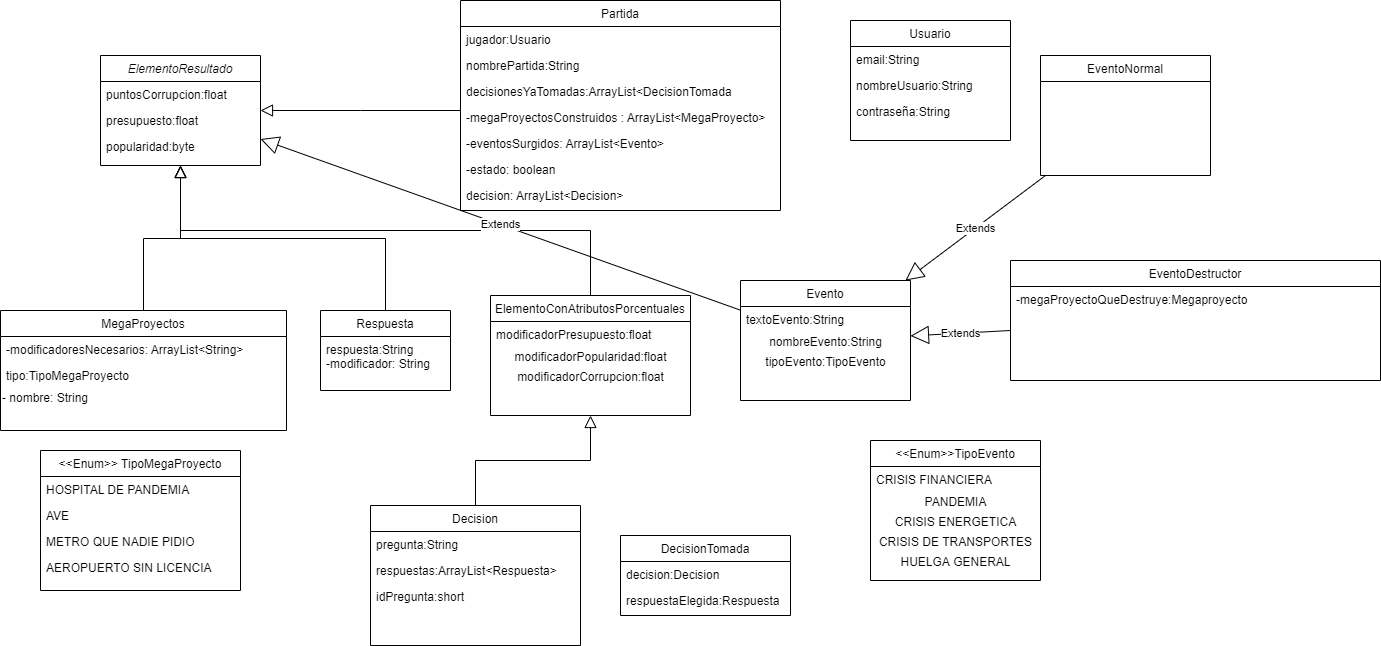

The diagram above was exported from draw.io. Its source (the exported page's mxGraphModel, read from the mxfile embedded in the PNG):
<mxGraphModel dx="782" dy="436" grid="1" gridSize="10" guides="1" tooltips="1" connect="1" arrows="1" fold="1" page="1" pageScale="1" pageWidth="827" pageHeight="1169" math="0" shadow="0">
  <root>
    <mxCell id="WIyWlLk6GJQsqaUBKTNV-0" />
    <mxCell id="WIyWlLk6GJQsqaUBKTNV-1" parent="WIyWlLk6GJQsqaUBKTNV-0" />
    <mxCell id="zkfFHV4jXpPFQw0GAbJ--0" value="ElementoResultado" style="swimlane;fontStyle=2;align=center;verticalAlign=top;childLayout=stackLayout;horizontal=1;startSize=26;horizontalStack=0;resizeParent=1;resizeLast=0;collapsible=1;marginBottom=0;rounded=0;shadow=0;strokeWidth=1;" parent="WIyWlLk6GJQsqaUBKTNV-1" vertex="1">
      <mxGeometry x="170" y="65" width="160" height="110" as="geometry">
        <mxRectangle x="230" y="140" width="160" height="26" as="alternateBounds" />
      </mxGeometry>
    </mxCell>
    <mxCell id="zkfFHV4jXpPFQw0GAbJ--1" value="puntosCorrupcion:float" style="text;align=left;verticalAlign=top;spacingLeft=4;spacingRight=4;overflow=hidden;rotatable=0;points=[[0,0.5],[1,0.5]];portConstraint=eastwest;" parent="zkfFHV4jXpPFQw0GAbJ--0" vertex="1">
      <mxGeometry y="26" width="160" height="26" as="geometry" />
    </mxCell>
    <mxCell id="zkfFHV4jXpPFQw0GAbJ--2" value="presupuesto:float" style="text;align=left;verticalAlign=top;spacingLeft=4;spacingRight=4;overflow=hidden;rotatable=0;points=[[0,0.5],[1,0.5]];portConstraint=eastwest;rounded=0;shadow=0;html=0;" parent="zkfFHV4jXpPFQw0GAbJ--0" vertex="1">
      <mxGeometry y="52" width="160" height="26" as="geometry" />
    </mxCell>
    <mxCell id="zkfFHV4jXpPFQw0GAbJ--3" value="popularidad:byte" style="text;align=left;verticalAlign=top;spacingLeft=4;spacingRight=4;overflow=hidden;rotatable=0;points=[[0,0.5],[1,0.5]];portConstraint=eastwest;rounded=0;shadow=0;html=0;" parent="zkfFHV4jXpPFQw0GAbJ--0" vertex="1">
      <mxGeometry y="78" width="160" height="26" as="geometry" />
    </mxCell>
    <mxCell id="zkfFHV4jXpPFQw0GAbJ--6" value="MegaProyectos" style="swimlane;fontStyle=0;align=center;verticalAlign=top;childLayout=stackLayout;horizontal=1;startSize=26;horizontalStack=0;resizeParent=1;resizeLast=0;collapsible=1;marginBottom=0;rounded=0;shadow=0;strokeWidth=1;" parent="WIyWlLk6GJQsqaUBKTNV-1" vertex="1">
      <mxGeometry x="70" y="320" width="286" height="120" as="geometry">
        <mxRectangle x="130" y="380" width="160" height="26" as="alternateBounds" />
      </mxGeometry>
    </mxCell>
    <mxCell id="zkfFHV4jXpPFQw0GAbJ--7" value="-modificadoresNecesarios: ArrayList&lt;String&gt;&#10;" style="text;align=left;verticalAlign=top;spacingLeft=4;spacingRight=4;overflow=hidden;rotatable=0;points=[[0,0.5],[1,0.5]];portConstraint=eastwest;" parent="zkfFHV4jXpPFQw0GAbJ--6" vertex="1">
      <mxGeometry y="26" width="286" height="26" as="geometry" />
    </mxCell>
    <mxCell id="zkfFHV4jXpPFQw0GAbJ--8" value="tipo:TipoMegaProyecto&#10;" style="text;align=left;verticalAlign=top;spacingLeft=4;spacingRight=4;overflow=hidden;rotatable=0;points=[[0,0.5],[1,0.5]];portConstraint=eastwest;rounded=0;shadow=0;html=0;" parent="zkfFHV4jXpPFQw0GAbJ--6" vertex="1">
      <mxGeometry y="52" width="286" height="26" as="geometry" />
    </mxCell>
    <mxCell id="fjChF4XpEpBfNww4u--M-1" value="&lt;span style=&quot;&quot;&gt;- nombre: String&lt;/span&gt;" style="text;html=1;align=left;verticalAlign=middle;resizable=0;points=[];autosize=1;strokeColor=none;fillColor=none;" parent="zkfFHV4jXpPFQw0GAbJ--6" vertex="1">
      <mxGeometry y="78" width="286" height="20" as="geometry" />
    </mxCell>
    <mxCell id="zkfFHV4jXpPFQw0GAbJ--12" value="" style="endArrow=block;endSize=10;endFill=0;shadow=0;strokeWidth=1;rounded=0;edgeStyle=elbowEdgeStyle;elbow=vertical;" parent="WIyWlLk6GJQsqaUBKTNV-1" source="zkfFHV4jXpPFQw0GAbJ--6" target="zkfFHV4jXpPFQw0GAbJ--0" edge="1">
      <mxGeometry width="160" relative="1" as="geometry">
        <mxPoint x="200" y="203" as="sourcePoint" />
        <mxPoint x="200" y="203" as="targetPoint" />
      </mxGeometry>
    </mxCell>
    <mxCell id="zkfFHV4jXpPFQw0GAbJ--13" value="Respuesta" style="swimlane;fontStyle=0;align=center;verticalAlign=top;childLayout=stackLayout;horizontal=1;startSize=26;horizontalStack=0;resizeParent=1;resizeLast=0;collapsible=1;marginBottom=0;rounded=0;shadow=0;strokeWidth=1;" parent="WIyWlLk6GJQsqaUBKTNV-1" vertex="1">
      <mxGeometry x="390" y="320" width="130" height="80" as="geometry">
        <mxRectangle x="340" y="380" width="170" height="26" as="alternateBounds" />
      </mxGeometry>
    </mxCell>
    <mxCell id="zkfFHV4jXpPFQw0GAbJ--14" value="respuesta:String&#10;-modificador: String&#10;" style="text;align=left;verticalAlign=top;spacingLeft=4;spacingRight=4;overflow=hidden;rotatable=0;points=[[0,0.5],[1,0.5]];portConstraint=eastwest;" parent="zkfFHV4jXpPFQw0GAbJ--13" vertex="1">
      <mxGeometry y="26" width="130" height="54" as="geometry" />
    </mxCell>
    <mxCell id="zkfFHV4jXpPFQw0GAbJ--16" value="" style="endArrow=block;endSize=10;endFill=0;shadow=0;strokeWidth=1;rounded=0;edgeStyle=elbowEdgeStyle;elbow=vertical;" parent="WIyWlLk6GJQsqaUBKTNV-1" source="zkfFHV4jXpPFQw0GAbJ--13" target="zkfFHV4jXpPFQw0GAbJ--0" edge="1">
      <mxGeometry width="160" relative="1" as="geometry">
        <mxPoint x="210" y="373" as="sourcePoint" />
        <mxPoint x="310" y="271" as="targetPoint" />
      </mxGeometry>
    </mxCell>
    <mxCell id="zkfFHV4jXpPFQw0GAbJ--17" value="Partida" style="swimlane;fontStyle=0;align=center;verticalAlign=top;childLayout=stackLayout;horizontal=1;startSize=26;horizontalStack=0;resizeParent=1;resizeLast=0;collapsible=1;marginBottom=0;rounded=0;shadow=0;strokeWidth=1;" parent="WIyWlLk6GJQsqaUBKTNV-1" vertex="1">
      <mxGeometry x="530" y="10" width="320" height="210" as="geometry">
        <mxRectangle x="550" y="140" width="160" height="26" as="alternateBounds" />
      </mxGeometry>
    </mxCell>
    <mxCell id="zkfFHV4jXpPFQw0GAbJ--18" value="jugador:Usuario" style="text;align=left;verticalAlign=top;spacingLeft=4;spacingRight=4;overflow=hidden;rotatable=0;points=[[0,0.5],[1,0.5]];portConstraint=eastwest;" parent="zkfFHV4jXpPFQw0GAbJ--17" vertex="1">
      <mxGeometry y="26" width="320" height="26" as="geometry" />
    </mxCell>
    <mxCell id="zkfFHV4jXpPFQw0GAbJ--19" value="nombrePartida:String" style="text;align=left;verticalAlign=top;spacingLeft=4;spacingRight=4;overflow=hidden;rotatable=0;points=[[0,0.5],[1,0.5]];portConstraint=eastwest;rounded=0;shadow=0;html=0;" parent="zkfFHV4jXpPFQw0GAbJ--17" vertex="1">
      <mxGeometry y="52" width="320" height="26" as="geometry" />
    </mxCell>
    <mxCell id="zkfFHV4jXpPFQw0GAbJ--20" value="decisionesYaTomadas:ArrayList&lt;DecisionTomada&#10;" style="text;align=left;verticalAlign=top;spacingLeft=4;spacingRight=4;overflow=hidden;rotatable=0;points=[[0,0.5],[1,0.5]];portConstraint=eastwest;rounded=0;shadow=0;html=0;" parent="zkfFHV4jXpPFQw0GAbJ--17" vertex="1">
      <mxGeometry y="78" width="320" height="26" as="geometry" />
    </mxCell>
    <mxCell id="zkfFHV4jXpPFQw0GAbJ--21" value="-megaProyectosConstruidos : ArrayList&lt;MegaProyecto&gt;&#10;" style="text;align=left;verticalAlign=top;spacingLeft=4;spacingRight=4;overflow=hidden;rotatable=0;points=[[0,0.5],[1,0.5]];portConstraint=eastwest;rounded=0;shadow=0;html=0;" parent="zkfFHV4jXpPFQw0GAbJ--17" vertex="1">
      <mxGeometry y="104" width="320" height="26" as="geometry" />
    </mxCell>
    <mxCell id="Lp0abYwUT2-lUIFZ4xBq-2" value="-eventosSurgidos: ArrayList&lt;Evento&gt;" style="text;align=left;verticalAlign=top;spacingLeft=4;spacingRight=4;overflow=hidden;rotatable=0;points=[[0,0.5],[1,0.5]];portConstraint=eastwest;rounded=0;shadow=0;html=0;" vertex="1" parent="zkfFHV4jXpPFQw0GAbJ--17">
      <mxGeometry y="130" width="320" height="26" as="geometry" />
    </mxCell>
    <mxCell id="Lp0abYwUT2-lUIFZ4xBq-3" value="-estado: boolean" style="text;align=left;verticalAlign=top;spacingLeft=4;spacingRight=4;overflow=hidden;rotatable=0;points=[[0,0.5],[1,0.5]];portConstraint=eastwest;rounded=0;shadow=0;html=0;" vertex="1" parent="zkfFHV4jXpPFQw0GAbJ--17">
      <mxGeometry y="156" width="320" height="26" as="geometry" />
    </mxCell>
    <mxCell id="Lp0abYwUT2-lUIFZ4xBq-4" value="decision: ArrayList&lt;Decision&gt;" style="text;align=left;verticalAlign=top;spacingLeft=4;spacingRight=4;overflow=hidden;rotatable=0;points=[[0,0.5],[1,0.5]];portConstraint=eastwest;rounded=0;shadow=0;html=0;" vertex="1" parent="zkfFHV4jXpPFQw0GAbJ--17">
      <mxGeometry y="182" width="320" height="26" as="geometry" />
    </mxCell>
    <mxCell id="n6r2A83Qdt-eGht0MiSk-0" value="" style="endArrow=block;endSize=10;endFill=0;shadow=0;strokeWidth=1;rounded=0;edgeStyle=elbowEdgeStyle;elbow=vertical;" parent="WIyWlLk6GJQsqaUBKTNV-1" source="zkfFHV4jXpPFQw0GAbJ--17" target="zkfFHV4jXpPFQw0GAbJ--0" edge="1">
      <mxGeometry width="160" relative="1" as="geometry">
        <mxPoint x="420" y="370" as="sourcePoint" />
        <mxPoint x="250" y="200" as="targetPoint" />
      </mxGeometry>
    </mxCell>
    <mxCell id="n6r2A83Qdt-eGht0MiSk-1" value="Usuario" style="swimlane;fontStyle=0;align=center;verticalAlign=top;childLayout=stackLayout;horizontal=1;startSize=26;horizontalStack=0;resizeParent=1;resizeLast=0;collapsible=1;marginBottom=0;rounded=0;shadow=0;strokeWidth=1;" parent="WIyWlLk6GJQsqaUBKTNV-1" vertex="1">
      <mxGeometry x="920" y="30" width="160" height="120" as="geometry">
        <mxRectangle x="550" y="140" width="160" height="26" as="alternateBounds" />
      </mxGeometry>
    </mxCell>
    <mxCell id="n6r2A83Qdt-eGht0MiSk-2" value="email:String" style="text;align=left;verticalAlign=top;spacingLeft=4;spacingRight=4;overflow=hidden;rotatable=0;points=[[0,0.5],[1,0.5]];portConstraint=eastwest;" parent="n6r2A83Qdt-eGht0MiSk-1" vertex="1">
      <mxGeometry y="26" width="160" height="26" as="geometry" />
    </mxCell>
    <mxCell id="n6r2A83Qdt-eGht0MiSk-3" value="nombreUsuario:String" style="text;align=left;verticalAlign=top;spacingLeft=4;spacingRight=4;overflow=hidden;rotatable=0;points=[[0,0.5],[1,0.5]];portConstraint=eastwest;rounded=0;shadow=0;html=0;" parent="n6r2A83Qdt-eGht0MiSk-1" vertex="1">
      <mxGeometry y="52" width="160" height="26" as="geometry" />
    </mxCell>
    <mxCell id="n6r2A83Qdt-eGht0MiSk-4" value="contraseña:String" style="text;align=left;verticalAlign=top;spacingLeft=4;spacingRight=4;overflow=hidden;rotatable=0;points=[[0,0.5],[1,0.5]];portConstraint=eastwest;rounded=0;shadow=0;html=0;" parent="n6r2A83Qdt-eGht0MiSk-1" vertex="1">
      <mxGeometry y="78" width="160" height="26" as="geometry" />
    </mxCell>
    <mxCell id="n6r2A83Qdt-eGht0MiSk-6" value="ElementoConAtributosPorcentuales&#10;" style="swimlane;fontStyle=0;align=center;verticalAlign=top;childLayout=stackLayout;horizontal=1;startSize=26;horizontalStack=0;resizeParent=1;resizeLast=0;collapsible=1;marginBottom=0;rounded=0;shadow=0;strokeWidth=1;" parent="WIyWlLk6GJQsqaUBKTNV-1" vertex="1">
      <mxGeometry x="560" y="305" width="200" height="120" as="geometry">
        <mxRectangle x="340" y="380" width="170" height="26" as="alternateBounds" />
      </mxGeometry>
    </mxCell>
    <mxCell id="n6r2A83Qdt-eGht0MiSk-7" value="modificadorPresupuesto:float" style="text;align=left;verticalAlign=top;spacingLeft=4;spacingRight=4;overflow=hidden;rotatable=0;points=[[0,0.5],[1,0.5]];portConstraint=eastwest;" parent="n6r2A83Qdt-eGht0MiSk-6" vertex="1">
      <mxGeometry y="26" width="200" height="26" as="geometry" />
    </mxCell>
    <mxCell id="n6r2A83Qdt-eGht0MiSk-8" value="modificadorPopularidad:float" style="text;html=1;align=center;verticalAlign=middle;resizable=0;points=[];autosize=1;strokeColor=none;fillColor=none;" parent="n6r2A83Qdt-eGht0MiSk-6" vertex="1">
      <mxGeometry y="52" width="200" height="20" as="geometry" />
    </mxCell>
    <mxCell id="n6r2A83Qdt-eGht0MiSk-9" value="modificadorCorrupcion:float" style="text;html=1;align=center;verticalAlign=middle;resizable=0;points=[];autosize=1;strokeColor=none;fillColor=none;" parent="n6r2A83Qdt-eGht0MiSk-6" vertex="1">
      <mxGeometry y="72" width="200" height="20" as="geometry" />
    </mxCell>
    <mxCell id="n6r2A83Qdt-eGht0MiSk-11" value="" style="endArrow=block;endSize=10;endFill=0;shadow=0;strokeWidth=1;rounded=0;edgeStyle=elbowEdgeStyle;elbow=vertical;" parent="WIyWlLk6GJQsqaUBKTNV-1" source="n6r2A83Qdt-eGht0MiSk-6" target="zkfFHV4jXpPFQw0GAbJ--0" edge="1">
      <mxGeometry width="160" relative="1" as="geometry">
        <mxPoint x="479" y="330" as="sourcePoint" />
        <mxPoint x="260" y="185" as="targetPoint" />
      </mxGeometry>
    </mxCell>
    <mxCell id="n6r2A83Qdt-eGht0MiSk-12" value="&lt;&lt;Enum&gt;&gt; TipoMegaProyecto" style="swimlane;fontStyle=0;align=center;verticalAlign=top;childLayout=stackLayout;horizontal=1;startSize=26;horizontalStack=0;resizeParent=1;resizeLast=0;collapsible=1;marginBottom=0;rounded=0;shadow=0;strokeWidth=1;" parent="WIyWlLk6GJQsqaUBKTNV-1" vertex="1">
      <mxGeometry x="110" y="460" width="200" height="140" as="geometry">
        <mxRectangle x="130" y="380" width="160" height="26" as="alternateBounds" />
      </mxGeometry>
    </mxCell>
    <mxCell id="n6r2A83Qdt-eGht0MiSk-13" value="HOSPITAL DE PANDEMIA" style="text;align=left;verticalAlign=top;spacingLeft=4;spacingRight=4;overflow=hidden;rotatable=0;points=[[0,0.5],[1,0.5]];portConstraint=eastwest;" parent="n6r2A83Qdt-eGht0MiSk-12" vertex="1">
      <mxGeometry y="26" width="200" height="26" as="geometry" />
    </mxCell>
    <mxCell id="n6r2A83Qdt-eGht0MiSk-14" value="AVE" style="text;align=left;verticalAlign=top;spacingLeft=4;spacingRight=4;overflow=hidden;rotatable=0;points=[[0,0.5],[1,0.5]];portConstraint=eastwest;rounded=0;shadow=0;html=0;" parent="n6r2A83Qdt-eGht0MiSk-12" vertex="1">
      <mxGeometry y="52" width="200" height="26" as="geometry" />
    </mxCell>
    <mxCell id="n6r2A83Qdt-eGht0MiSk-15" value="METRO QUE NADIE PIDIO" style="text;align=left;verticalAlign=top;spacingLeft=4;spacingRight=4;overflow=hidden;rotatable=0;points=[[0,0.5],[1,0.5]];portConstraint=eastwest;rounded=0;shadow=0;html=0;" parent="n6r2A83Qdt-eGht0MiSk-12" vertex="1">
      <mxGeometry y="78" width="200" height="26" as="geometry" />
    </mxCell>
    <mxCell id="n6r2A83Qdt-eGht0MiSk-16" value="AEROPUERTO SIN LICENCIA" style="text;align=left;verticalAlign=top;spacingLeft=4;spacingRight=4;overflow=hidden;rotatable=0;points=[[0,0.5],[1,0.5]];portConstraint=eastwest;rounded=0;shadow=0;html=0;" parent="n6r2A83Qdt-eGht0MiSk-12" vertex="1">
      <mxGeometry y="104" width="200" height="26" as="geometry" />
    </mxCell>
    <mxCell id="n6r2A83Qdt-eGht0MiSk-18" value="Decision" style="swimlane;fontStyle=0;align=center;verticalAlign=top;childLayout=stackLayout;horizontal=1;startSize=26;horizontalStack=0;resizeParent=1;resizeLast=0;collapsible=1;marginBottom=0;rounded=0;shadow=0;strokeWidth=1;" parent="WIyWlLk6GJQsqaUBKTNV-1" vertex="1">
      <mxGeometry x="440" y="515" width="210" height="140" as="geometry">
        <mxRectangle x="340" y="380" width="170" height="26" as="alternateBounds" />
      </mxGeometry>
    </mxCell>
    <mxCell id="n6r2A83Qdt-eGht0MiSk-19" value="pregunta:String" style="text;align=left;verticalAlign=top;spacingLeft=4;spacingRight=4;overflow=hidden;rotatable=0;points=[[0,0.5],[1,0.5]];portConstraint=eastwest;" parent="n6r2A83Qdt-eGht0MiSk-18" vertex="1">
      <mxGeometry y="26" width="210" height="26" as="geometry" />
    </mxCell>
    <mxCell id="n6r2A83Qdt-eGht0MiSk-20" value="respuestas:ArrayList&lt;Respuesta&gt;" style="text;align=left;verticalAlign=top;spacingLeft=4;spacingRight=4;overflow=hidden;rotatable=0;points=[[0,0.5],[1,0.5]];portConstraint=eastwest;" parent="n6r2A83Qdt-eGht0MiSk-18" vertex="1">
      <mxGeometry y="52" width="210" height="26" as="geometry" />
    </mxCell>
    <mxCell id="n6r2A83Qdt-eGht0MiSk-22" value="idPregunta:short" style="text;align=left;verticalAlign=top;spacingLeft=4;spacingRight=4;overflow=hidden;rotatable=0;points=[[0,0.5],[1,0.5]];portConstraint=eastwest;" parent="n6r2A83Qdt-eGht0MiSk-18" vertex="1">
      <mxGeometry y="78" width="210" height="26" as="geometry" />
    </mxCell>
    <mxCell id="n6r2A83Qdt-eGht0MiSk-23" value="" style="endArrow=block;endSize=10;endFill=0;shadow=0;strokeWidth=1;rounded=0;edgeStyle=elbowEdgeStyle;elbow=vertical;" parent="WIyWlLk6GJQsqaUBKTNV-1" source="n6r2A83Qdt-eGht0MiSk-18" target="n6r2A83Qdt-eGht0MiSk-6" edge="1">
      <mxGeometry width="160" relative="1" as="geometry">
        <mxPoint x="479" y="330" as="sourcePoint" />
        <mxPoint x="260" y="185" as="targetPoint" />
      </mxGeometry>
    </mxCell>
    <mxCell id="n6r2A83Qdt-eGht0MiSk-24" value="DecisionTomada" style="swimlane;fontStyle=0;align=center;verticalAlign=top;childLayout=stackLayout;horizontal=1;startSize=26;horizontalStack=0;resizeParent=1;resizeLast=0;collapsible=1;marginBottom=0;rounded=0;shadow=0;strokeWidth=1;" parent="WIyWlLk6GJQsqaUBKTNV-1" vertex="1">
      <mxGeometry x="690" y="545" width="170" height="80" as="geometry">
        <mxRectangle x="340" y="380" width="170" height="26" as="alternateBounds" />
      </mxGeometry>
    </mxCell>
    <mxCell id="n6r2A83Qdt-eGht0MiSk-25" value="decision:Decision" style="text;align=left;verticalAlign=top;spacingLeft=4;spacingRight=4;overflow=hidden;rotatable=0;points=[[0,0.5],[1,0.5]];portConstraint=eastwest;" parent="n6r2A83Qdt-eGht0MiSk-24" vertex="1">
      <mxGeometry y="26" width="170" height="26" as="geometry" />
    </mxCell>
    <mxCell id="n6r2A83Qdt-eGht0MiSk-26" value="respuestaElegida:Respuesta" style="text;align=left;verticalAlign=top;spacingLeft=4;spacingRight=4;overflow=hidden;rotatable=0;points=[[0,0.5],[1,0.5]];portConstraint=eastwest;" parent="n6r2A83Qdt-eGht0MiSk-24" vertex="1">
      <mxGeometry y="52" width="170" height="26" as="geometry" />
    </mxCell>
    <mxCell id="n6r2A83Qdt-eGht0MiSk-29" value="Evento" style="swimlane;fontStyle=0;align=center;verticalAlign=top;childLayout=stackLayout;horizontal=1;startSize=26;horizontalStack=0;resizeParent=1;resizeLast=0;collapsible=1;marginBottom=0;rounded=0;shadow=0;strokeWidth=1;" parent="WIyWlLk6GJQsqaUBKTNV-1" vertex="1">
      <mxGeometry x="810" y="290" width="170" height="120" as="geometry">
        <mxRectangle x="340" y="380" width="170" height="26" as="alternateBounds" />
      </mxGeometry>
    </mxCell>
    <mxCell id="n6r2A83Qdt-eGht0MiSk-30" value="textoEvento:String" style="text;align=left;verticalAlign=top;spacingLeft=4;spacingRight=4;overflow=hidden;rotatable=0;points=[[0,0.5],[1,0.5]];portConstraint=eastwest;" parent="n6r2A83Qdt-eGht0MiSk-29" vertex="1">
      <mxGeometry y="26" width="170" height="26" as="geometry" />
    </mxCell>
    <mxCell id="n6r2A83Qdt-eGht0MiSk-31" value="nombreEvento:String" style="text;html=1;align=center;verticalAlign=middle;resizable=0;points=[];autosize=1;strokeColor=none;fillColor=none;" parent="n6r2A83Qdt-eGht0MiSk-29" vertex="1">
      <mxGeometry y="52" width="170" height="20" as="geometry" />
    </mxCell>
    <mxCell id="n6r2A83Qdt-eGht0MiSk-32" value="tipoEvento:TipoEvento" style="text;html=1;align=center;verticalAlign=middle;resizable=0;points=[];autosize=1;strokeColor=none;fillColor=none;" parent="n6r2A83Qdt-eGht0MiSk-29" vertex="1">
      <mxGeometry y="72" width="170" height="20" as="geometry" />
    </mxCell>
    <mxCell id="n6r2A83Qdt-eGht0MiSk-33" value="&lt;&lt;Enum&gt;&gt;TipoEvento" style="swimlane;fontStyle=0;align=center;verticalAlign=top;childLayout=stackLayout;horizontal=1;startSize=26;horizontalStack=0;resizeParent=1;resizeLast=0;collapsible=1;marginBottom=0;rounded=0;shadow=0;strokeWidth=1;" parent="WIyWlLk6GJQsqaUBKTNV-1" vertex="1">
      <mxGeometry x="940" y="450" width="170" height="140" as="geometry">
        <mxRectangle x="340" y="380" width="170" height="26" as="alternateBounds" />
      </mxGeometry>
    </mxCell>
    <mxCell id="n6r2A83Qdt-eGht0MiSk-34" value="CRISIS FINANCIERA" style="text;align=left;verticalAlign=top;spacingLeft=4;spacingRight=4;overflow=hidden;rotatable=0;points=[[0,0.5],[1,0.5]];portConstraint=eastwest;" parent="n6r2A83Qdt-eGht0MiSk-33" vertex="1">
      <mxGeometry y="26" width="170" height="26" as="geometry" />
    </mxCell>
    <mxCell id="n6r2A83Qdt-eGht0MiSk-35" value="PANDEMIA" style="text;html=1;align=center;verticalAlign=middle;resizable=0;points=[];autosize=1;strokeColor=none;fillColor=none;" parent="n6r2A83Qdt-eGht0MiSk-33" vertex="1">
      <mxGeometry y="52" width="170" height="20" as="geometry" />
    </mxCell>
    <mxCell id="n6r2A83Qdt-eGht0MiSk-36" value="CRISIS ENERGETICA" style="text;html=1;align=center;verticalAlign=middle;resizable=0;points=[];autosize=1;strokeColor=none;fillColor=none;" parent="n6r2A83Qdt-eGht0MiSk-33" vertex="1">
      <mxGeometry y="72" width="170" height="20" as="geometry" />
    </mxCell>
    <mxCell id="n6r2A83Qdt-eGht0MiSk-37" value="CRISIS DE TRANSPORTES" style="text;html=1;align=center;verticalAlign=middle;resizable=0;points=[];autosize=1;strokeColor=none;fillColor=none;" parent="n6r2A83Qdt-eGht0MiSk-33" vertex="1">
      <mxGeometry y="92" width="170" height="20" as="geometry" />
    </mxCell>
    <mxCell id="n6r2A83Qdt-eGht0MiSk-38" value="HUELGA GENERAL" style="text;html=1;align=center;verticalAlign=middle;resizable=0;points=[];autosize=1;strokeColor=none;fillColor=none;" parent="n6r2A83Qdt-eGht0MiSk-33" vertex="1">
      <mxGeometry y="112" width="170" height="20" as="geometry" />
    </mxCell>
    <mxCell id="hOXMpYE1-dH3AlPXoyXp-0" value="EventoNormal" style="swimlane;fontStyle=0;align=center;verticalAlign=top;childLayout=stackLayout;horizontal=1;startSize=26;horizontalStack=0;resizeParent=1;resizeLast=0;collapsible=1;marginBottom=0;rounded=0;shadow=0;strokeWidth=1;" parent="WIyWlLk6GJQsqaUBKTNV-1" vertex="1">
      <mxGeometry x="1110" y="65" width="170" height="120" as="geometry">
        <mxRectangle x="340" y="380" width="170" height="26" as="alternateBounds" />
      </mxGeometry>
    </mxCell>
    <mxCell id="hOXMpYE1-dH3AlPXoyXp-4" value="EventoDestructor" style="swimlane;fontStyle=0;align=center;verticalAlign=top;childLayout=stackLayout;horizontal=1;startSize=26;horizontalStack=0;resizeParent=1;resizeLast=0;collapsible=1;marginBottom=0;rounded=0;shadow=0;strokeWidth=1;" parent="WIyWlLk6GJQsqaUBKTNV-1" vertex="1">
      <mxGeometry x="1080" y="270" width="370" height="120" as="geometry">
        <mxRectangle x="340" y="380" width="170" height="26" as="alternateBounds" />
      </mxGeometry>
    </mxCell>
    <mxCell id="hOXMpYE1-dH3AlPXoyXp-5" value="-megaProyectoQueDestruye:Megaproyecto&#10;" style="text;align=left;verticalAlign=top;spacingLeft=4;spacingRight=4;overflow=hidden;rotatable=0;points=[[0,0.5],[1,0.5]];portConstraint=eastwest;" parent="hOXMpYE1-dH3AlPXoyXp-4" vertex="1">
      <mxGeometry y="26" width="370" height="26" as="geometry" />
    </mxCell>
    <mxCell id="hOXMpYE1-dH3AlPXoyXp-8" value="Extends" style="endArrow=block;endSize=16;endFill=0;html=1;rounded=0;" parent="WIyWlLk6GJQsqaUBKTNV-1" source="hOXMpYE1-dH3AlPXoyXp-0" target="n6r2A83Qdt-eGht0MiSk-29" edge="1">
      <mxGeometry width="160" relative="1" as="geometry">
        <mxPoint x="910" y="330" as="sourcePoint" />
        <mxPoint x="1070" y="330" as="targetPoint" />
      </mxGeometry>
    </mxCell>
    <mxCell id="hOXMpYE1-dH3AlPXoyXp-9" value="Extends" style="endArrow=block;endSize=16;endFill=0;html=1;rounded=0;" parent="WIyWlLk6GJQsqaUBKTNV-1" source="hOXMpYE1-dH3AlPXoyXp-4" edge="1" target="n6r2A83Qdt-eGht0MiSk-29">
      <mxGeometry width="160" relative="1" as="geometry">
        <mxPoint x="1120" y="134.9999999999999" as="sourcePoint" />
        <mxPoint x="980" y="390" as="targetPoint" />
      </mxGeometry>
    </mxCell>
    <mxCell id="hOXMpYE1-dH3AlPXoyXp-10" value="Extends" style="endArrow=block;endSize=16;endFill=0;html=1;rounded=0;" parent="WIyWlLk6GJQsqaUBKTNV-1" target="zkfFHV4jXpPFQw0GAbJ--0" edge="1" source="n6r2A83Qdt-eGht0MiSk-29">
      <mxGeometry width="160" relative="1" as="geometry">
        <mxPoint x="780" y="240" as="sourcePoint" />
        <mxPoint x="972.04" y="277.48" as="targetPoint" />
      </mxGeometry>
    </mxCell>
  </root>
</mxGraphModel>